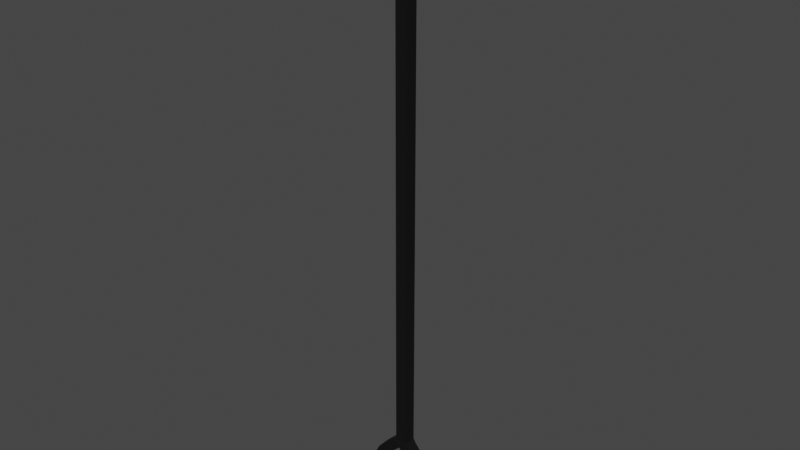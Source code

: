 # Source: FirePoker_01.blend  (saved by Blender 2.80.75; exported with 4.5.12 LTS)
import bpy
from mathutils import Matrix  # noqa: F401  (used for matrix-valued properties, if any)

bpy.ops.wm.read_factory_settings(use_empty=True)
scene = bpy.context.scene
scene.name = 'Scene'

# ---- collections
col_collection = bpy.data.collections.new('Collection'); scene.collection.children.link(col_collection)

# ---- materials (node trees are filled in below, after node groups)
mat_firepoker = bpy.data.materials.new('FirePoker')
mat_firepoker.alpha_threshold = 0.0
mat_firepoker.use_transparent_shadow = False
mat_firepoker.line_color = (0.0, 0.0, 0.0, 1.0)

# ---- material node trees
mat_firepoker.use_nodes = True; mat_firepoker.node_tree.nodes.clear()
_N = mat_firepoker.node_tree.nodes; _L = mat_firepoker.node_tree.links
n0 = _N.new('ShaderNodeOutputMaterial'); n0.name = 'Material Output'; n0.location = (300, 300)
n1 = _N.new('ShaderNodeBsdfPrincipled'); n1.name = 'Principled BSDF'; n1.location = (10, 300)
n1.distribution = 'GGX'
n1.subsurface_method = 'BURLEY'
n1.inputs[0].default_value = (0.0, 0.0, 0.0, 1.0)
n1.inputs[1].default_value = 0.28
n1.inputs[2].default_value = 0.8343
n1.inputs[3].default_value = 1.45
n1.inputs[27].default_value = (0.0, 0.0, 0.0, 1.0)
n1.inputs[28].default_value = 1.0
_L.new(n1.outputs[0], n0.inputs[0])
n0.is_active_output = True

# ---- world
world_world = bpy.data.worlds.new('World'); scene.world = world_world
world_world.use_nodes = True; world_world.node_tree.nodes.clear()
_N = world_world.node_tree.nodes; _L = world_world.node_tree.links
n0 = _N.new('ShaderNodeOutputWorld'); n0.name = 'World Output'; n0.location = (300, 300)
n1 = _N.new('ShaderNodeBackground'); n1.name = 'Background'; n1.location = (10, 300)
n1.inputs[0].default_value = (0.05088, 0.05088, 0.05088, 1.0)
_L.new(n1.outputs[0], n0.inputs[0])
n0.is_active_output = True
world_world.color = (0.05088, 0.05088, 0.05088)
world_world.use_sun_shadow = False
world_world.sun_shadow_jitter_overblur = 0.0

# ---- meshes
me_cube_001 = bpy.data.meshes.new('Cube.001')
me_cube_001.from_pydata([(-2.443, 1.005, -41.73), (-2.443, -0.995, -41.73), (-0.4431, 1.005, -41.73), (-0.4431, -0.995, -41.73), (-2.443, 1.005, -41.92), (-2.443, -0.995, -41.92), (-0.3772, 1.0, -41.89), (-0.3772, -0.9996, -41.89), (-2.141, 0.8988, -42.42), (-2.141, -1.101, -42.42), (0.01965, 0.9825, -42.46), (0.01965, -1.017, -42.46), (-1.334, 0.9967, -43.91), (-1.334, -1.003, -43.91), (0.4847, 0.9967, -43.07), (0.4847, -1.003, -43.07), (-0.6208, 0.9967, -44.86), (-0.6208, -1.003, -44.86), (1.198, 0.9967, -44.03), (1.198, -1.003, -44.03), (0.1093, 0.9087, -45.92), (0.1093, -0.9153, -45.92), (1.768, 0.9087, -45.16), (1.768, -0.9153, -45.16), (0.4848, 0.8901, -46.82), (0.4848, -0.8967, -46.82), (2.263, 0.8901, -46.65), (2.263, -0.8967, -46.65), (0.5822, 0.8901, -47.8), (0.5822, -0.8967, -47.8), (2.36, 0.8901, -47.63), (2.36, -0.8967, -47.63), (0.5995, 1.04, -48.34), (0.5995, -1.047, -48.34), (2.392, 1.04, -49.1), (2.392, -1.047, -49.1), (0.03445, 1.04, -49.78), (0.03445, -1.047, -49.78), (1.978, 1.04, -50.54), (1.978, -1.047, -50.54), (-0.8525, 1.217, -50.25), (-0.8525, -1.223, -50.25), (0.8344, 1.217, -52.01), (0.8344, -1.223, -52.01), (-1.525, 1.217, -50.56), (-1.525, -1.223, -50.56), (-0.7066, 1.217, -52.86), (-0.7066, -1.223, -52.86), (-2.499, 1.217, -50.75), (-2.499, -1.223, -50.75), (-2.553, 1.217, -53.19), (-2.553, -1.223, -53.19), (-3.568, 1.217, -50.59), (-3.568, -1.223, -50.59), (-4.504, 1.217, -52.84), (-4.504, -1.223, -52.84), (-4.856, 1.006, -50.16), (-4.856, -1.013, -50.16), (-5.971, 1.006, -51.85), (-5.971, -1.013, -51.85), (-5.286, 0.9001, -49.68), (-5.286, -0.9067, -49.68), (-6.872, 0.9001, -50.54), (-6.872, -0.9067, -50.54), (-5.534, 0.9001, -48.94), (-5.534, -0.9067, -48.94), (-7.308, 0.9001, -49.29), (-7.308, -0.9067, -49.29), (-5.582, 0.9001, -48.23), (-5.582, -0.9067, -48.23), (-7.336, 0.9001, -47.44), (-7.336, -0.9067, -47.44), (-4.541, 0.9033, -45.95), (-4.541, -0.9034, -45.95), (-6.229, 0.9001, -45.14), (-6.229, -0.9067, -45.14), (-4.016, 0.9001, -45.4), (-4.016, -0.9067, -45.4), (-5.3, 0.9001, -44.13), (-5.3, -0.9067, -44.13), (-1.852, 0.9001, -43.22), (-1.852, -0.9067, -43.22), (-3.137, 0.9001, -41.94), (-3.137, -0.9067, -41.94), (-0.4431, 1.005, 39.96), (-0.4431, 1.005, -41.73), (-0.4431, -0.995, 39.96), (-0.4431, -0.995, -41.73), (-2.443, 1.005, 39.96), (-2.443, 1.005, -41.73), (-2.443, -0.995, 39.96), (-2.443, -0.995, -41.73), (-2.443, 1.005, -41.73), (-2.443, -0.995, -41.73), (-0.4431, 1.005, -41.73), (-0.4431, -0.995, -41.73), (-0.3364, -0.8946, 42.55), (-2.539, -0.8132, 42.67), (-0.3364, 0.9278, 42.55), (-2.539, 1.009, 42.67), (-0.1894, -0.828, 44.09), (-2.013, -0.828, 44.09), (-0.1894, 0.8381, 44.09), (-2.013, 0.8381, 44.09), (-1.049, -0.03435, 46.83), (-1.181, -0.03435, 46.83), (-1.049, 0.09779, 46.83), (-1.181, 0.09779, 46.83)], [], [(3, 1, 5, 7), (6, 7, 11, 10), (1, 0, 4, 5), (2, 3, 7, 6), (0, 2, 6, 4), (11, 9, 13, 15), (4, 6, 10, 8), (7, 5, 9, 11), (5, 4, 8, 9), (15, 13, 17, 19), (9, 8, 12, 13), (10, 11, 15, 14), (8, 10, 14, 12), (18, 19, 23, 22), (13, 12, 16, 17), (14, 15, 19, 18), (12, 14, 18, 16), (23, 21, 25, 27), (16, 18, 22, 20), (19, 17, 21, 23), (17, 16, 20, 21), (25, 24, 28, 29), (21, 20, 24, 25), (22, 23, 27, 26), (20, 22, 26, 24), (30, 31, 35, 34), (26, 27, 31, 30), (24, 26, 30, 28), (27, 25, 29, 31), (35, 33, 37, 39), (28, 30, 34, 32), (31, 29, 33, 35), (29, 28, 32, 33), (38, 39, 43, 42), (33, 32, 36, 37), (34, 35, 39, 38), (32, 34, 38, 36), (40, 42, 46, 44), (36, 38, 42, 40), (39, 37, 41, 43), (37, 36, 40, 41), (47, 45, 49, 51), (43, 41, 45, 47), (41, 40, 44, 45), (42, 43, 47, 46), (50, 51, 55, 54), (45, 44, 48, 49), (46, 47, 51, 50), (44, 46, 50, 48), (55, 53, 57, 59), (48, 50, 54, 52), (51, 49, 53, 55), (49, 48, 52, 53), (59, 57, 61, 63), (53, 52, 56, 57), (54, 55, 59, 58), (52, 54, 58, 56), (62, 63, 67, 66), (57, 56, 60, 61), (58, 59, 63, 62), (56, 58, 62, 60), (67, 65, 69, 71), (60, 62, 66, 64), (63, 61, 65, 67), (61, 60, 64, 65), (69, 68, 72, 73), (65, 64, 68, 69), (66, 67, 71, 70), (64, 66, 70, 68), (74, 75, 79, 78), (70, 71, 75, 74), (68, 70, 74, 72), (71, 69, 73, 75), (79, 77, 81, 83), (72, 74, 78, 76), (75, 73, 77, 79), (73, 72, 76, 77), (80, 82, 83, 81), (77, 76, 80, 81), (78, 79, 83, 82), (76, 78, 82, 80), (88, 90, 97, 99), (89, 88, 84, 85), (89, 85, 94, 92), (85, 84, 86, 87), (87, 91, 93, 95), (91, 89, 92, 93), (85, 87, 95, 94), (86, 90, 91, 87), (99, 97, 101, 103), (86, 84, 98, 96), (84, 88, 99, 98), (90, 86, 96, 97), (103, 101, 105, 107), (97, 96, 100, 101), (98, 99, 103, 102), (96, 98, 102, 100), (106, 107, 105, 104), (101, 100, 104, 105), (102, 103, 107, 106), (100, 102, 106, 104), (91, 90, 88, 89)])
_uv = me_cube_001.uv_layers.new(name='UVMap')
_uv.uv.foreach_set('vector', [0.375, 0.25, 0.375, 0.5, 0.375, 0.5, 0.375, 0.25, 0.125, 0.5, 0.125, 0.75, 0.125, 0.75, 0.125, 0.5, 0.375, 0.5, 0.375, 0.75, 0.375, 0.75, 0.375, 0.5, 0.125, 0.5, 0.125, 0.75, 0.125, 0.75, 0.125, 0.5, 0.625, 0.5, 0.625, 0.75, 0.625, 0.75, 0.625, 0.5, 0.375, 0.25, 0.375, 0.5, 0.375, 0.5, 0.375, 0.25, 0.625, 0.5, 0.625, 0.75, 0.625, 0.75, 0.625, 0.5, 0.375, 0.25, 0.375, 0.5, 0.375, 0.5, 0.375, 0.25, 0.375, 0.5, 0.375, 0.75, 0.375, 0.75, 0.375, 0.5, 0.375, 0.25, 0.375, 0.5, 0.375, 0.5, 0.375, 0.25, 0.375, 0.5, 0.375, 0.75, 0.375, 0.75, 0.375, 0.5, 0.125, 0.5, 0.125, 0.75, 0.125, 0.75, 0.125, 0.5, 0.625, 0.5, 0.625, 0.75, 0.625, 0.75, 0.625, 0.5, 0.125, 0.5, 0.125, 0.75, 0.125, 0.75, 0.125, 0.5, 0.375, 0.5, 0.375, 0.75, 0.375, 0.75, 0.375, 0.5, 0.125, 0.5, 0.125, 0.75, 0.125, 0.75, 0.125, 0.5, 0.625, 0.5, 0.625, 0.75, 0.625, 0.75, 0.625, 0.5, 0.375, 0.25, 0.375, 0.5, 0.375, 0.5, 0.375, 0.25, 0.625, 0.5, 0.625, 0.75, 0.625, 0.75, 0.625, 0.5, 0.375, 0.25, 0.375, 0.5, 0.375, 0.5, 0.375, 0.25, 0.375, 0.5, 0.375, 0.75, 0.375, 0.75, 0.375, 0.5, 0.375, 0.5, 0.375, 0.75, 0.375, 0.75, 0.375, 0.5, 0.375, 0.5, 0.375, 0.75, 0.375, 0.75, 0.375, 0.5, 0.125, 0.5, 0.125, 0.75, 0.125, 0.75, 0.125, 0.5, 0.625, 0.5, 0.625, 0.75, 0.625, 0.75, 0.625, 0.5, 0.125, 0.5, 0.125, 0.75, 0.125, 0.75, 0.125, 0.5, 0.125, 0.5, 0.125, 0.75, 0.125, 0.75, 0.125, 0.5, 0.625, 0.5, 0.625, 0.75, 0.625, 0.75, 0.625, 0.5, 0.375, 0.25, 0.375, 0.5, 0.375, 0.5, 0.375, 0.25, 0.375, 0.25, 0.375, 0.5, 0.375, 0.5, 0.375, 0.25, 0.625, 0.5, 0.625, 0.75, 0.625, 0.75, 0.625, 0.5, 0.375, 0.25, 0.375, 0.5, 0.375, 0.5, 0.375, 0.25, 0.375, 0.5, 0.375, 0.75, 0.375, 0.75, 0.375, 0.5, 0.125, 0.5, 0.125, 0.75, 0.125, 0.75, 0.125, 0.5, 0.375, 0.5, 0.375, 0.75, 0.375, 0.75, 0.375, 0.5, 0.125, 0.5, 0.125, 0.75, 0.125, 0.75, 0.125, 0.5, 0.625, 0.5, 0.625, 0.75, 0.625, 0.75, 0.625, 0.5, 0.625, 0.5, 0.625, 0.75, 0.625, 0.75, 0.625, 0.5, 0.625, 0.5, 0.625, 0.75, 0.625, 0.75, 0.625, 0.5, 0.375, 0.25, 0.375, 0.5, 0.375, 0.5, 0.375, 0.25, 0.375, 0.5, 0.375, 0.75, 0.375, 0.75, 0.375, 0.5, 0.375, 0.25, 0.375, 0.5, 0.375, 0.5, 0.375, 0.25, 0.375, 0.25, 0.375, 0.5, 0.375, 0.5, 0.375, 0.25, 0.375, 0.5, 0.375, 0.75, 0.375, 0.75, 0.375, 0.5, 0.125, 0.5, 0.125, 0.75, 0.125, 0.75, 0.125, 0.5, 0.125, 0.5, 0.125, 0.75, 0.125, 0.75, 0.125, 0.5, 0.375, 0.5, 0.375, 0.75, 0.375, 0.75, 0.375, 0.5, 0.125, 0.5, 0.125, 0.75, 0.125, 0.75, 0.125, 0.5, 0.625, 0.5, 0.625, 0.75, 0.625, 0.75, 0.625, 0.5, 0.375, 0.25, 0.375, 0.5, 0.375, 0.5, 0.375, 0.25, 0.625, 0.5, 0.625, 0.75, 0.625, 0.75, 0.625, 0.5, 0.375, 0.25, 0.375, 0.5, 0.375, 0.5, 0.375, 0.25, 0.375, 0.5, 0.375, 0.75, 0.375, 0.75, 0.375, 0.5, 0.375, 0.25, 0.375, 0.5, 0.375, 0.5, 0.375, 0.25, 0.375, 0.5, 0.375, 0.75, 0.375, 0.75, 0.375, 0.5, 0.125, 0.5, 0.125, 0.75, 0.125, 0.75, 0.125, 0.5, 0.625, 0.5, 0.625, 0.75, 0.625, 0.75, 0.625, 0.5, 0.125, 0.5, 0.125, 0.75, 0.125, 0.75, 0.125, 0.5, 0.375, 0.5, 0.375, 0.75, 0.375, 0.75, 0.375, 0.5, 0.125, 0.5, 0.125, 0.75, 0.125, 0.75, 0.125, 0.5, 0.625, 0.5, 0.625, 0.75, 0.625, 0.75, 0.625, 0.5, 0.375, 0.25, 0.375, 0.5, 0.375, 0.5, 0.375, 0.25, 0.625, 0.5, 0.625, 0.75, 0.625, 0.75, 0.625, 0.5, 0.375, 0.25, 0.375, 0.5, 0.375, 0.5, 0.375, 0.25, 0.375, 0.5, 0.375, 0.75, 0.375, 0.75, 0.375, 0.5, 0.375, 0.5, 0.375, 0.75, 0.375, 0.75, 0.375, 0.5, 0.375, 0.5, 0.375, 0.75, 0.375, 0.75, 0.375, 0.5, 0.125, 0.5, 0.125, 0.75, 0.125, 0.75, 0.125, 0.5, 0.625, 0.5, 0.625, 0.75, 0.625, 0.75, 0.625, 0.5, 0.125, 0.5, 0.125, 0.75, 0.125, 0.75, 0.125, 0.5, 0.125, 0.5, 0.125, 0.75, 0.125, 0.75, 0.125, 0.5, 0.625, 0.5, 0.625, 0.75, 0.625, 0.75, 0.625, 0.5, 0.375, 0.25, 0.375, 0.5, 0.375, 0.5, 0.375, 0.25, 0.375, 0.25, 0.375, 0.5, 0.375, 0.5, 0.375, 0.25, 0.625, 0.5, 0.625, 0.75, 0.625, 0.75, 0.625, 0.5, 0.375, 0.25, 0.375, 0.5, 0.375, 0.5, 0.375, 0.25, 0.375, 0.5, 0.375, 0.75, 0.375, 0.75, 0.375, 0.5, 0.375, 0.75, 0.625, 0.75, 0.625, 1.0, 0.375, 1.0, 0.375, 0.5, 0.375, 0.75, 0.375, 0.75, 0.375, 0.5, 0.125, 0.5, 0.125, 0.75, 0.125, 0.75, 0.125, 0.5, 0.625, 0.5, 0.625, 0.75, 0.625, 0.75, 0.625, 0.5, 0.625, 0.75, 0.625, 0.5, 0.625, 0.5, 0.625, 0.75, 0.625, 0.5, 0.875, 0.5, 0.875, 0.75, 0.625, 0.75, 0.625, 0.5, 0.625, 0.75, 0.625, 0.75, 0.625, 0.5, 0.125, 0.5, 0.375, 0.5, 0.375, 0.75, 0.125, 0.75, 0.375, 0.25, 0.375, 0.5, 0.375, 0.5, 0.375, 0.25, 0.375, 0.5, 0.375, 0.75, 0.375, 0.75, 0.375, 0.5, 0.125, 0.5, 0.125, 0.75, 0.125, 0.75, 0.125, 0.5, 0.625, 0.25, 0.625, 0.5, 0.375, 0.5, 0.375, 0.25, 0.625, 0.75, 0.625, 0.5, 0.625, 0.5, 0.625, 0.75, 0.375, 0.75, 0.375, 0.5, 0.375, 0.5, 0.375, 0.75, 0.875, 0.75, 0.875, 0.5, 0.875, 0.5, 0.875, 0.75, 0.625, 0.5, 0.625, 0.25, 0.625, 0.25, 0.625, 0.5, 0.625, 0.75, 0.625, 0.5, 0.625, 0.5, 0.625, 0.75, 0.625, 0.5, 0.625, 0.25, 0.625, 0.25, 0.625, 0.5, 0.875, 0.75, 0.875, 0.5, 0.875, 0.5, 0.875, 0.75, 0.375, 0.75, 0.375, 0.5, 0.375, 0.5, 0.375, 0.75, 0.375, 0.0, 0.625, 0.0, 0.625, 0.25, 0.375, 0.25, 0.625, 0.5, 0.625, 0.25, 0.625, 0.25, 0.625, 0.5, 0.875, 0.75, 0.875, 0.5, 0.875, 0.5, 0.875, 0.75, 0.375, 0.75, 0.375, 0.5, 0.375, 0.5, 0.375, 0.75, 0.375, 0.5, 0.625, 0.5, 0.625, 0.75, 0.375, 0.75])
me_cube_001.materials.append(mat_firepoker)
me_cube_001.use_remesh_preserve_volume = False
me_cube_001.use_remesh_preserve_attributes = False
me_cube_001.use_mirror_vertex_groups = False
me_cube_001.update()

# ---- objects
ob_empty = bpy.data.objects.new('Empty', None)
ob_fire_poker = bpy.data.objects.new('Fire Poker', me_cube_001)

# ---- transforms, parenting, visibility, modifiers, constraints
ob_empty.location = (-0.2184, 0.0, -0.3141)
ob_empty.rotation_euler = (1.571, 1.869, -4.368e-07)
ob_empty.scale = (2.14, 2.14, 2.14)
ob_empty.empty_display_type = 'IMAGE'
ob_empty.empty_display_size = 5.0
ob_empty.lineart.crease_threshold = 0.0
ob_fire_poker.location = (-2.98e-08, 0.0, -2.384e-07)
ob_fire_poker.scale = (0.09743, 0.09743, 0.09743)
ob_fire_poker.lock_rotations_4d = False
ob_fire_poker.empty_display_type = 'ARROWS'
ob_fire_poker.lineart.crease_threshold = 0.0

# ---- collection membership
col_collection.objects.link(ob_empty)
col_collection.objects.link(ob_fire_poker)

# ---- scene / render settings (as saved in the file)
scene.frame_start = 1; scene.frame_end = 250; scene.frame_set(1)
scene.render.engine = 'BLENDER_EEVEE_NEXT'
scene.cycles.use_denoising = False
scene.cycles.samples = 128
scene.cycles.sampling_pattern = 'TABULATED_SOBOL'
scene.cycles.use_adaptive_sampling = False
scene.cycles.use_light_tree = False
scene.view_settings.view_transform = 'Filmic'
bpy.context.view_layer.update()

# ---- added for rendering (the .blend has no active camera and no usable light): camera, sun
cam_auto = bpy.data.cameras.new('AutoCamera')
cam_auto.lens = 50.0
cam_auto.sensor_width = 36.0
cam_auto.clip_end = 1000.0
ob_auto_camera = bpy.data.objects.new('AutoCamera', cam_auto)
scene.collection.objects.link(ob_auto_camera)
ob_auto_camera.location = (8.82054, -10.8739, 6.93919)
ob_auto_camera.rotation_euler = (1.09748, -7.21219e-08, 0.694738)
scene.camera = ob_auto_camera
light_auto_sun = bpy.data.lights.new('AutoSun', 'SUN')
light_auto_sun.energy = 3.0
light_auto_sun.angle = 0.0523599
ob_auto_sun = bpy.data.objects.new('AutoSun', light_auto_sun)
scene.collection.objects.link(ob_auto_sun)
ob_auto_sun.rotation_euler = (0.872665, 0.174533, 0.523599)
bpy.context.view_layer.update()
